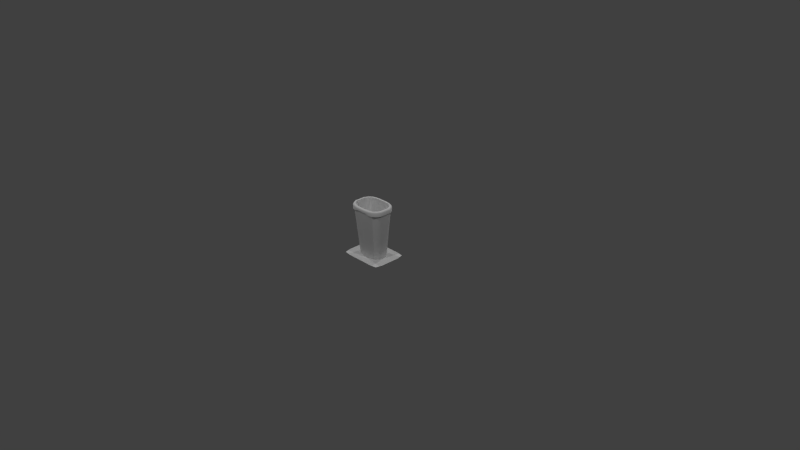 # Source: trash.blend  (saved by Blender 2.70.0; exported with 4.5.12 LTS)
import bpy
from mathutils import Matrix  # noqa: F401  (used for matrix-valued properties, if any)

bpy.ops.wm.read_factory_settings(use_empty=True)
scene = bpy.context.scene
scene.name = 'Scene'

# ---- collections
col_collection_1 = bpy.data.collections.new('Collection 1'); scene.collection.children.link(col_collection_1)

# ---- materials (node trees are filled in below, after node groups)
mat_diffuse_002 = bpy.data.materials.new('DIFFUSE.002')
mat_diffuse_002.alpha_threshold = 0.0
mat_diffuse_002.use_transparent_shadow = False
mat_diffuse_002.specular_color = (0.1, 0.1, 0.1)
mat_diffuse_002.roughness = 0.5
mat_diffuse_002.line_color = (0.0, 0.0, 0.0, 1.0)
mat_diffuse_001 = bpy.data.materials.new('DIFFUSE.001')
mat_diffuse_001.alpha_threshold = 0.0
mat_diffuse_001.use_transparent_shadow = False
mat_diffuse_001.specular_color = (0.1, 0.1, 0.1)
mat_diffuse_001.roughness = 0.5
mat_diffuse_001.line_color = (0.0, 0.0, 0.0, 1.0)
mat_diffuse = bpy.data.materials.new('DIFFUSE')
mat_diffuse.alpha_threshold = 0.0
mat_diffuse.use_transparent_shadow = False
mat_diffuse.specular_color = (0.1, 0.1, 0.1)
mat_diffuse.roughness = 0.5
mat_diffuse.line_color = (0.0, 0.0, 0.0, 1.0)

# ---- material node trees

# ---- world
world_world = bpy.data.worlds.new('World'); scene.world = world_world
world_world.color = (0.05088, 0.05088, 0.05088)
world_world.use_sun_shadow = False
world_world.sun_shadow_jitter_overblur = 0.0
world_world.cycles.sampling_method = 'NONE'
world_world.cycles.sample_map_resolution = 256
world_world.light_settings.ao_factor = 1.75

# ---- cameras
cam_camera = bpy.data.cameras.new('Camera')
cam_camera.clip_end = 100.0
cam_camera.lens = 35.0
cam_camera.sensor_width = 32.0
cam_camera.sensor_height = 18.0
cam_camera.ortho_scale = 7.314
cam_camera.dof.focus_distance = 0.0
cam_camera.dof.aperture_fstop = 128.0

# ---- lights
light_lamp_003 = bpy.data.lights.new('Lamp.003', 'POINT')
light_lamp_003.transmission_factor = 0.0
light_lamp_003.cutoff_distance = 30.0
light_lamp_003.energy = 100.0
light_lamp_003.shadow_buffer_clip_start = 1.001
light_lamp_003.shadow_soft_size = 0.1
light_lamp_003.shadow_maximum_resolution = 0.006
light_lamp_003.use_absolute_resolution = True
light_lamp_003.cycles.use_multiple_importance_sampling = False
light_lamp_002 = bpy.data.lights.new('Lamp.002', 'POINT')
light_lamp_002.transmission_factor = 0.0
light_lamp_002.cutoff_distance = 30.0
light_lamp_002.energy = 100.0
light_lamp_002.shadow_buffer_clip_start = 1.001
light_lamp_002.shadow_soft_size = 0.1
light_lamp_002.shadow_maximum_resolution = 0.006
light_lamp_002.use_absolute_resolution = True
light_lamp_002.cycles.use_multiple_importance_sampling = False
light_lamp_001 = bpy.data.lights.new('Lamp.001', 'POINT')
light_lamp_001.transmission_factor = 0.0
light_lamp_001.cutoff_distance = 30.0
light_lamp_001.energy = 100.0
light_lamp_001.shadow_buffer_clip_start = 1.001
light_lamp_001.shadow_soft_size = 0.1
light_lamp_001.shadow_maximum_resolution = 0.006
light_lamp_001.use_absolute_resolution = True
light_lamp_001.cycles.use_multiple_importance_sampling = False
light_lamp = bpy.data.lights.new('Lamp', 'POINT')
light_lamp.transmission_factor = 0.0
light_lamp.cutoff_distance = 30.0
light_lamp.energy = 100.0
light_lamp.shadow_buffer_clip_start = 1.001
light_lamp.shadow_soft_size = 0.1
light_lamp.shadow_maximum_resolution = 0.006
light_lamp.use_absolute_resolution = True
light_lamp.cycles.use_multiple_importance_sampling = False

# ---- meshes
me_s4studio_mesh_2 = bpy.data.meshes.new('s4studio_mesh_2')
me_s4studio_mesh_2.from_pydata([], [], [])
_uv = me_s4studio_mesh_2.uv_layers.new(name='uv_0')
_uv.uv.foreach_set('vector', [])
_uv.active_render = True
_uv = me_s4studio_mesh_2.uv_layers.new(name='uv_1')
_uv.uv.foreach_set('vector', [])
me_s4studio_mesh_2.materials.append(mat_diffuse_002)
me_s4studio_mesh_2.use_remesh_preserve_volume = False
me_s4studio_mesh_2.use_remesh_preserve_attributes = False
me_s4studio_mesh_2.use_mirror_vertex_groups = False
me_s4studio_mesh_2.update()
me_s4studio_mesh_1 = bpy.data.meshes.new('s4studio_mesh_1')
me_s4studio_mesh_1.from_pydata([(-0.1187, 0.1661, 0.6467), (-0.1689, 0.1523, 0.6447), (-0.1308, 0.1056, 4.616e-09), (-0.06107, 0.1582, 0.7058), (0.06549, 0.1908, 0.6909), (0.06479, 0.1808, 0.7058), (-0.25, -0.07312, 0.6909), (-0.1205, 0.1835, 0.6467), (-0.1689, 0.1523, 0.6447), (-0.1735, 0.1689, 0.6447), (-0.1187, 0.1661, 0.6467), (-0.1565, 0.1408, 0.7058), (-0.1197, 0.1076, 0.09861), (-0.1689, 0.1523, 0.6447), (-0.2049, 0.122, 0.6447), (-0.1205, 0.1835, 0.6467), (-0.1908, 0.1125, 0.7058), (-0.218, 0.1322, 0.6447), (-0.1308, 0.1056, 4.616e-09), (-0.1089, 0.1532, 0.7058), (0.06107, 0.1582, 0.7058), (-0.2339, -0.06848, 0.6447), (-0.217, 0.06418, 0.7058), (-0.1565, 0.1408, 0.7058), (-0.1197, -0.1076, 0.09861), (-0.25, -0.07312, 0.6447), (-0.25, 0.07312, 0.6447), (-0.2339, -0.06848, 0.6447), (-0.2339, 0.06848, 0.6447), (-0.1719, 0.05722, 2.501e-09), (-0.1719, -0.05722, -2.501e-09), (0.1089, -0.1532, 0.7058), (-0.1089, -0.1532, 0.7058), (-0.06107, -0.1582, 0.7058), (-0.217, -0.06418, 0.7058), (-0.2101, 0.126, 0.7058), (-0.2339, 0.06848, 0.6447), (-0.1689, 0.1523, 0.6447), (-0.1735, 0.1689, 0.6447), (-0.25, -0.07312, 0.6447), (0.0, 0.121, 0.09861), (-0.1565, -0.1408, 0.7058), (-0.2403, -0.07059, 0.7058), (-0.218, 0.1322, 0.6447), (-0.25, 0.07312, 0.6447), (-0.2049, 0.122, 0.6447), (-0.1177, -0.1739, 0.7058), (-0.06479, -0.1808, 0.7058), (-0.2101, -0.126, 0.7058), (0.1089, 0.1532, 0.7058), (0.1689, 0.1523, 0.6447), (0.1308, 0.1056, 4.616e-09), (0.1187, -0.1661, 0.6467), (0.2049, -0.122, 0.6447), (0.25, 0.07312, 0.6447), (0.25, 0.07312, 0.6909), (0.1205, 0.1835, 0.6909), (0.06009, 0.1207, 5.276e-09), (0.2339, -0.06848, 0.6447), (0.2339, 0.06848, 0.6447), (0.1719, -0.05722, -2.501e-09), (0.1735, -0.1689, 0.6909), (-0.2403, 0.07059, 0.7058), (0.25, 0.07312, 0.6909), (-0.1659, -0.04907, 0.09861), (0.2403, 0.07059, 0.7058), (-0.217, -0.06418, 0.7058), (-0.1735, 0.1689, 0.6447), (-0.06479, 0.1808, 0.7058), (0.06265, 0.1723, 0.6648), (-0.25, -0.07312, 0.6447), (-0.218, -0.1322, 0.6447), (-0.1205, 0.1835, 0.6909), (-0.1693, 0.1598, 0.7058), (0.1659, 0.04907, 0.09861), (0.217, 0.06418, 0.7058), (0.217, 0.06418, 0.7058), (0.218, 0.1322, 0.6909), (-0.218, 0.1322, 0.6909), (0.1659, 0.04907, 0.09861), (0.1735, 0.1689, 0.6447), (0.1689, 0.1523, 0.6447), (0.25, 0.07312, 0.6447), (-0.1735, 0.1689, 0.6909), (0.2101, 0.126, 0.7058), (0.1308, 0.1056, 4.616e-09), (0.2049, 0.122, 0.6447), (0.1689, 0.1523, 0.6447), (-0.1908, -0.1125, 0.7058), (0.217, 0.06418, 0.7058), (-0.1089, 0.1532, 0.7058), (0.2339, 0.06848, 0.6447), (0.1659, -0.04907, 0.09861), (-0.06265, 0.1723, 0.6648), (0.06107, 0.1582, 0.7058), (0.06549, 0.1908, 0.6648), (0.218, 0.1322, 0.6447), (0.06265, 0.1723, 0.6648), (0.1908, 0.1125, 0.7058), (-0.06549, 0.1908, 0.6648), (0.1719, 0.05722, 2.501e-09), (-0.06549, 0.1908, 0.6648), (-0.06107, 0.1582, 0.7058), (0.06549, 0.1908, 0.6648), (-0.06265, 0.1723, 0.6648), (0.25, 0.07312, 0.6447), (0.2339, 0.06848, 0.6447), (-0.06009, 0.1207, 5.276e-09), (0.217, -0.06418, 0.7058), (0.1908, -0.1125, 0.7058), (0.2049, 0.122, 0.6447), (0.218, 0.1322, 0.6447), (-0.217, -0.06418, 0.7058), (0.1089, 0.1532, 0.7058), (-0.1659, -0.04907, 0.09861), (0.1565, -0.1408, 0.7058), (0.1197, -0.1076, 0.09861), (-0.25, 0.07312, 0.6909), (-0.06549, 0.1908, 0.6909), (-0.1177, 0.1739, 0.7058), (0.0, -0.121, 0.09861), (-0.217, 0.06418, 0.7058), (0.06107, -0.1582, 0.7058), (-0.1908, 0.1125, 0.7058), (0.1908, 0.1125, 0.7058), (-0.1659, 0.04907, 0.09861), (0.1197, 0.1076, 0.09861), (0.1565, 0.1408, 0.7058), (-0.1735, -0.1689, 0.6447), (-0.1689, -0.1523, 0.6447), (0.1735, -0.1689, 0.6447), (0.1205, 0.1835, 0.6467), (0.1735, 0.1689, 0.6909), (0.1565, -0.1408, 0.7058), (0.1693, 0.1598, 0.7058), (0.2403, -0.07059, 0.7058), (0.217, -0.06418, 0.7058), (0.2403, 0.07059, 0.7058), (-0.06549, -0.1908, 0.6909), (-0.25, -0.07312, 0.6909), (0.25, 0.07312, 0.6447), (-0.218, -0.1322, 0.6909), (0.06265, -0.1723, 0.6648), (0.06107, -0.1582, 0.7058), (-0.06107, -0.1582, 0.7058), (0.1308, -0.1056, -4.616e-09), (0.1689, -0.1523, 0.6447), (-0.2339, -0.06848, 0.6447), (0.2101, -0.126, 0.7058), (-0.2339, -0.06848, 0.6447), (-0.1908, -0.1125, 0.7058), (-0.2049, -0.122, 0.6447), (-0.2049, -0.122, 0.6447), (-0.1308, -0.1056, -4.616e-09), (-0.1689, -0.1523, 0.6447), (0.06009, -0.1207, -5.276e-09), (0.06479, -0.1808, 0.7058), (0.1089, -0.1532, 0.7058), (-0.217, -0.06418, 0.7058), (-0.1719, -0.05722, -2.501e-09), (0.1187, 0.1661, 0.6467), (0.1735, 0.1689, 0.6447), (0.1187, -0.1661, 0.6467), (-0.25, -0.07312, 0.6447), (-0.1205, -0.1835, 0.6467), (-0.06265, -0.1723, 0.6648), (-0.06009, -0.1207, -5.276e-09), (-0.1308, -0.1056, -4.616e-09), (-0.06009, 0.1207, 5.276e-09), (-0.06265, -0.1723, 0.6648), (-0.06549, -0.1908, 0.6648), (-0.1735, -0.1689, 0.6447), (-0.06549, -0.1908, 0.6648), (0.06009, -0.1207, -5.276e-09), (0.1308, 0.1056, 4.616e-09), (0.1719, 0.05722, 2.501e-09), (0.1719, -0.05722, -2.501e-09), (-0.1308, 0.1056, 4.616e-09), (-0.1689, -0.1523, 0.6447), (0.1659, -0.04907, 0.09861), (0.1197, -0.1076, 0.09861), (0.0, 0.121, 0.09861), (0.1659, 0.04907, 0.09861), (-0.1197, -0.1076, 0.09861), (0.1197, 0.1076, 0.09861), (-0.218, -0.1322, 0.6447), (-0.1719, -0.05722, -2.501e-09), (-0.1719, 0.05722, 2.501e-09), (0.1308, -0.1056, -4.616e-09), (-0.1089, -0.1532, 0.7058), (-0.1187, -0.1661, 0.6467), (0.06009, 0.1207, 5.276e-09), (0.0, -0.121, 0.09861), (-0.1197, 0.1076, 0.09861), (-0.1735, -0.1689, 0.6447), (-0.1659, 0.04907, 0.09861), (-0.1565, -0.1408, 0.7058), (0.218, -0.1322, 0.6447), (-0.1689, -0.1523, 0.6447), (-0.1659, -0.04907, 0.09861), (0.2339, 0.06848, 0.6447), (-0.1205, -0.1835, 0.6909), (0.1735, 0.1689, 0.6447), (0.1689, 0.1523, 0.6447), (0.1187, 0.1661, 0.6467), (0.1205, 0.1835, 0.6467), (0.218, -0.1322, 0.6909), (0.2339, -0.06848, 0.6447), (0.1735, -0.1689, 0.6447), (0.25, -0.07312, 0.6447), (0.218, -0.1322, 0.6447), (-0.2403, -0.07059, 0.7058), (-0.1735, -0.1689, 0.6909), (-0.06009, -0.1207, -5.276e-09), (-0.1187, -0.1661, 0.6467), (-0.1205, -0.1835, 0.6467), (-0.1308, -0.1056, -4.616e-09), (-0.1693, -0.1598, 0.7058), (0.1565, 0.1408, 0.7058), (0.1693, -0.1598, 0.7058), (0.1735, -0.1689, 0.6447), (0.1205, -0.1835, 0.6467), (0.1205, -0.1835, 0.6909), (0.1205, -0.1835, 0.6467), (0.06549, -0.1908, 0.6648), (0.1689, -0.1523, 0.6447), (0.217, 0.06418, 0.7058), (0.1177, -0.1739, 0.7058), (0.1908, -0.1125, 0.7058), (0.06265, -0.1723, 0.6648), (0.06549, -0.1908, 0.6648), (0.06549, -0.1908, 0.6909), (0.1177, 0.1739, 0.7058), (0.1719, 0.05722, 2.501e-09), (0.25, -0.07312, 0.6447), (0.25, -0.07312, 0.6909), (0.1689, -0.1523, 0.6447), (0.1308, -0.1056, -4.616e-09), (0.2049, -0.122, 0.6447), (0.1689, -0.1523, 0.6447)], [], [(0, 2, 1), (0, 107, 2), (93, 107, 0), (107, 93, 69), (107, 69, 57), (57, 69, 204), (51, 57, 204), (51, 204, 50), (9, 10, 8), (9, 7, 10), (99, 10, 7), (99, 104, 10), (104, 99, 103), (104, 103, 97), (160, 97, 103), (160, 103, 205), (160, 205, 161), (160, 161, 203), (14, 13, 18), (14, 18, 29), (28, 14, 29), (28, 29, 30), (28, 30, 21), (22, 42, 66), (22, 62, 42), (6, 42, 62), (6, 62, 117), (44, 6, 117), (44, 39, 6), (22, 35, 62), (78, 62, 35), (78, 117, 62), (117, 78, 17), (117, 17, 44), (22, 16, 35), (16, 73, 35), (78, 35, 73), (78, 73, 83), (78, 83, 67), (78, 67, 17), (16, 23, 73), (119, 73, 23), (73, 119, 72), (73, 72, 83), (83, 72, 15), (83, 15, 67), (119, 23, 90), (68, 119, 90), (118, 119, 68), (118, 72, 119), (101, 72, 118), (101, 15, 72), (68, 90, 102), (102, 5, 68), (5, 118, 68), (5, 4, 118), (101, 118, 4), (101, 4, 95), (56, 95, 4), (56, 131, 95), (132, 131, 56), (132, 202, 131), (102, 94, 5), (5, 94, 49), (5, 49, 232), (232, 4, 5), (232, 56, 4), (134, 56, 232), (134, 132, 56), (134, 77, 132), (202, 132, 77), (202, 77, 96), (96, 77, 63), (96, 63, 82), (232, 49, 218), (232, 218, 134), (134, 218, 98), (134, 98, 84), (134, 84, 77), (65, 77, 84), (65, 63, 77), (84, 98, 89), (84, 89, 65), (86, 91, 100), (85, 86, 100), (85, 87, 86), (81, 80, 111), (81, 111, 110), (111, 106, 110), (111, 105, 106), (124, 79, 75), (124, 126, 79), (124, 127, 126), (127, 113, 126), (20, 126, 113), (20, 40, 126), (3, 40, 20), (3, 12, 40), (3, 19, 12), (19, 11, 12), (11, 123, 12), (125, 12, 123), (125, 123, 121), (112, 125, 121), (112, 114, 125), (76, 74, 92), (76, 92, 108), (92, 109, 108), (92, 116, 109), (115, 109, 116), (31, 115, 116), (122, 31, 116), (122, 116, 120), (122, 120, 33), (33, 120, 24), (33, 24, 32), (41, 32, 24), (88, 41, 24), (88, 24, 64), (88, 64, 34), (43, 38, 37), (43, 37, 45), (43, 45, 36), (43, 36, 26), (26, 36, 27), (26, 27, 25), (71, 139, 70), (71, 141, 139), (211, 139, 141), (211, 141, 48), (48, 158, 211), (48, 150, 158), (217, 150, 48), (217, 196, 150), (194, 141, 71), (194, 212, 141), (217, 141, 212), (217, 48, 141), (212, 194, 215), (212, 215, 201), (217, 212, 201), (217, 201, 46), (46, 196, 217), (46, 189, 196), (47, 189, 46), (47, 144, 189), (143, 144, 47), (201, 215, 172), (201, 172, 138), (46, 201, 138), (46, 138, 47), (47, 138, 231), (47, 231, 156), (143, 47, 156), (156, 157, 143), (156, 227, 157), (227, 133, 157), (224, 138, 172), (224, 231, 138), (224, 222, 231), (231, 222, 227), (231, 227, 156), (224, 223, 222), (61, 222, 223), (219, 222, 61), (219, 227, 222), (227, 219, 133), (228, 133, 219), (228, 219, 148), (136, 228, 148), (61, 223, 130), (206, 61, 130), (206, 219, 61), (206, 148, 219), (206, 135, 148), (136, 148, 135), (136, 135, 137), (136, 137, 226), (206, 130, 197), (235, 206, 197), (206, 235, 135), (55, 135, 235), (55, 137, 135), (235, 197, 234), (234, 55, 235), (234, 54, 55), (129, 128, 185), (129, 185, 152), (185, 147, 152), (185, 163, 147), (153, 154, 151), (153, 151, 159), (151, 149, 159), (162, 145, 146), (162, 155, 145), (142, 155, 162), (155, 142, 165), (155, 165, 213), (213, 165, 214), (216, 213, 214), (216, 214, 198), (180, 179, 182), (180, 182, 184), (180, 184, 181), (180, 181, 192), (181, 183, 192), (181, 193, 183), (193, 199, 183), (193, 195, 199), (186, 187, 177), (186, 177, 167), (167, 177, 168), (167, 168, 166), (168, 173, 166), (168, 191, 173), (191, 188, 173), (191, 174, 188), (174, 176, 188), (174, 175, 176), (190, 171, 178), (190, 164, 171), (190, 170, 164), (190, 169, 170), (229, 170, 169), (229, 230, 170), (230, 229, 52), (230, 52, 221), (220, 221, 52), (220, 52, 225), (209, 200, 140), (209, 207, 200), (210, 207, 209), (210, 53, 207), (210, 236, 53), (210, 208, 236), (58, 233, 59), (58, 60, 233), (58, 238, 60), (238, 237, 60), (238, 239, 237)])
me_s4studio_mesh_1.polygons.foreach_set('use_smooth', [True] * 240)
_uv = me_s4studio_mesh_1.uv_layers.new(name='uv_0')
_uv.uv.foreach_set('vector', [0.375, 0.6573, 0.4217, 0.3589, 0.4217, 0.6573, 0.375, 0.6573, 0.3255, 0.3589, 0.4217, 0.3589, 0.326, 0.6657, 0.3255, 0.3589, 0.375, 0.6573, 0.3255, 0.3589, 0.326, 0.6657, 0.2033, 0.6657, 0.3255, 0.3589, 0.2033, 0.6657, 0.1983, 0.3589, 0.1983, 0.3589, 0.2033, 0.6657, 0.155, 0.6573, 0.11, 0.3589, 0.1983, 0.3589, 0.155, 0.6573, 0.11, 0.3589, 0.155, 0.6573, 0.11, 0.6573, 0.4217, 0.6653, 0.375, 0.6573, 0.4217, 0.6573, 0.4217, 0.6653, 0.375, 0.6653, 0.375, 0.6573, 0.326, 0.6735, 0.375, 0.6573, 0.375, 0.6653, 0.326, 0.6735, 0.326, 0.6657, 0.375, 0.6573, 0.326, 0.6657, 0.326, 0.6735, 0.2033, 0.6735, 0.326, 0.6657, 0.2033, 0.6735, 0.2033, 0.6657, 0.155, 0.6573, 0.2033, 0.6657, 0.2033, 0.6735, 0.155, 0.6573, 0.2033, 0.6735, 0.155, 0.6644, 0.155, 0.6573, 0.155, 0.6644, 0.11, 0.6644, 0.155, 0.6573, 0.11, 0.6644, 0.11, 0.6573, 0.4664, 0.6573, 0.4217, 0.6573, 0.4217, 0.3589, 0.4664, 0.6573, 0.4217, 0.3589, 0.5202, 0.3589, 0.5202, 0.6573, 0.4664, 0.6573, 0.5202, 0.3589, 0.5202, 0.6573, 0.5202, 0.3589, 0.6471, 0.3589, 0.5202, 0.6573, 0.6471, 0.3589, 0.6471, 0.6573, 0.5202, 0.7054, 0.6471, 0.6946, 0.6471, 0.7054, 0.5202, 0.7054, 0.5202, 0.6946, 0.6471, 0.6946, 0.6471, 0.6864, 0.6471, 0.6946, 0.5202, 0.6946, 0.6471, 0.6864, 0.5202, 0.6946, 0.5202, 0.6864, 0.5202, 0.6653, 0.6471, 0.6864, 0.5202, 0.6864, 0.5202, 0.6653, 0.6471, 0.6653, 0.6471, 0.6864, 0.5202, 0.7054, 0.4664, 0.6946, 0.5202, 0.6946, 0.4664, 0.6864, 0.5202, 0.6946, 0.4664, 0.6946, 0.4664, 0.6864, 0.5202, 0.6864, 0.5202, 0.6946, 0.5202, 0.6864, 0.4664, 0.6864, 0.4664, 0.6653, 0.5202, 0.6864, 0.4664, 0.6653, 0.5202, 0.6653, 0.5202, 0.7054, 0.4664, 0.7054, 0.4664, 0.6946, 0.4664, 0.7054, 0.4217, 0.6946, 0.4664, 0.6946, 0.4664, 0.6864, 0.4664, 0.6946, 0.4217, 0.6946, 0.4664, 0.6864, 0.4217, 0.6946, 0.4217, 0.6864, 0.4664, 0.6864, 0.4217, 0.6864, 0.4217, 0.6653, 0.4664, 0.6864, 0.4217, 0.6653, 0.4664, 0.6653, 0.4664, 0.7054, 0.4217, 0.7054, 0.4217, 0.6946, 0.375, 0.6946, 0.4217, 0.6946, 0.4217, 0.7054, 0.4217, 0.6946, 0.375, 0.6946, 0.375, 0.6864, 0.4217, 0.6946, 0.375, 0.6864, 0.4217, 0.6864, 0.4217, 0.6864, 0.375, 0.6864, 0.375, 0.6653, 0.4217, 0.6864, 0.375, 0.6653, 0.4217, 0.6653, 0.375, 0.6946, 0.4217, 0.7054, 0.375, 0.7054, 0.326, 0.6946, 0.375, 0.6946, 0.375, 0.7054, 0.326, 0.6864, 0.375, 0.6946, 0.326, 0.6946, 0.326, 0.6864, 0.375, 0.6864, 0.375, 0.6946, 0.326, 0.6735, 0.375, 0.6864, 0.326, 0.6864, 0.326, 0.6735, 0.375, 0.6653, 0.375, 0.6864, 0.326, 0.6946, 0.375, 0.7054, 0.326, 0.7054, 0.326, 0.7054, 0.2033, 0.6946, 0.326, 0.6946, 0.2033, 0.6946, 0.326, 0.6864, 0.326, 0.6946, 0.2033, 0.6946, 0.2033, 0.6864, 0.326, 0.6864, 0.326, 0.6735, 0.326, 0.6864, 0.2033, 0.6864, 0.326, 0.6735, 0.2033, 0.6864, 0.2033, 0.6735, 0.155, 0.6864, 0.2033, 0.6735, 0.2033, 0.6864, 0.155, 0.6864, 0.155, 0.6644, 0.2033, 0.6735, 0.11, 0.6864, 0.155, 0.6644, 0.155, 0.6864, 0.11, 0.6864, 0.11, 0.6644, 0.155, 0.6644, 0.326, 0.7054, 0.2033, 0.7054, 0.2033, 0.6946, 0.2033, 0.6946, 0.2033, 0.7054, 0.155, 0.7054, 0.2033, 0.6946, 0.155, 0.7054, 0.155, 0.6946, 0.155, 0.6946, 0.2033, 0.6864, 0.2033, 0.6946, 0.155, 0.6946, 0.155, 0.6864, 0.2033, 0.6864, 0.11, 0.6946, 0.155, 0.6864, 0.155, 0.6946, 0.11, 0.6946, 0.11, 0.6864, 0.155, 0.6864, 0.11, 0.6946, 0.06697, 0.6864, 0.11, 0.6864, 0.11, 0.6644, 0.11, 0.6864, 0.06697, 0.6864, 0.11, 0.6644, 0.06697, 0.6864, 0.06697, 0.6644, 0.06697, 0.6644, 0.06697, 0.6864, 0.01079, 0.6864, 0.06697, 0.6644, 0.01079, 0.6864, 0.01079, 0.6644, 0.155, 0.6946, 0.155, 0.7054, 0.11, 0.7054, 0.155, 0.6946, 0.11, 0.7054, 0.11, 0.6946, 0.11, 0.6946, 0.11, 0.7054, 0.06697, 0.7054, 0.11, 0.6946, 0.06697, 0.7054, 0.06697, 0.6946, 0.11, 0.6946, 0.06697, 0.6946, 0.06697, 0.6864, 0.01079, 0.6946, 0.06697, 0.6864, 0.06697, 0.6946, 0.01079, 0.6946, 0.01079, 0.6864, 0.06697, 0.6864, 0.06697, 0.6946, 0.06697, 0.7054, 0.01079, 0.7054, 0.06697, 0.6946, 0.01079, 0.7054, 0.01079, 0.6946, 0.06697, 0.6573, 0.01079, 0.6573, 0.01079, 0.3589, 0.11, 0.3589, 0.06697, 0.6573, 0.01079, 0.3589, 0.11, 0.3589, 0.11, 0.6573, 0.06697, 0.6573, 0.11, 0.6573, 0.11, 0.6644, 0.06697, 0.6644, 0.11, 0.6573, 0.06697, 0.6644, 0.06697, 0.6573, 0.06697, 0.6644, 0.01079, 0.6573, 0.06697, 0.6573, 0.06697, 0.6644, 0.01079, 0.6644, 0.01079, 0.6573, 0.5758, 0.9976, 0.6266, 0.7173, 0.6266, 0.9976, 0.5758, 0.9976, 0.5348, 0.7173, 0.6266, 0.7173, 0.5758, 0.9976, 0.5348, 0.9976, 0.5348, 0.7173, 0.5348, 0.9976, 0.4894, 0.9977, 0.5348, 0.7173, 0.445, 0.9977, 0.5348, 0.7173, 0.4894, 0.9977, 0.445, 0.9977, 0.3886, 0.7173, 0.5348, 0.7173, 0.3322, 0.9977, 0.3886, 0.7173, 0.445, 0.9977, 0.3322, 0.9977, 0.2423, 0.7173, 0.3886, 0.7173, 0.3322, 0.9977, 0.2877, 0.9977, 0.2423, 0.7173, 0.2877, 0.9977, 0.2423, 0.9977, 0.2423, 0.7173, 0.2423, 0.9977, 0.2013, 0.9977, 0.2423, 0.7173, 0.1505, 0.7173, 0.2423, 0.7173, 0.2013, 0.9977, 0.1505, 0.7173, 0.2013, 0.9977, 0.1505, 0.9977, 0.03197, 0.9977, 0.1505, 0.7173, 0.1505, 0.9977, 0.03197, 0.9977, 0.03197, 0.7173, 0.1505, 0.7173, 0.03197, 0.9977, 0.03197, 0.7173, 0.1505, 0.7173, 0.03197, 0.9977, 0.1505, 0.7173, 0.1505, 0.9977, 0.1505, 0.7173, 0.2013, 0.9977, 0.1505, 0.9977, 0.1505, 0.7173, 0.2423, 0.7173, 0.2013, 0.9977, 0.2423, 0.9977, 0.2013, 0.9977, 0.2423, 0.7173, 0.2877, 0.9977, 0.2423, 0.9977, 0.2423, 0.7173, 0.3322, 0.9977, 0.2877, 0.9977, 0.2423, 0.7173, 0.3322, 0.9977, 0.2423, 0.7173, 0.3886, 0.7173, 0.3322, 0.9977, 0.3886, 0.7173, 0.445, 0.9977, 0.445, 0.9977, 0.3886, 0.7173, 0.5348, 0.7173, 0.445, 0.9977, 0.5348, 0.7173, 0.4894, 0.9977, 0.5348, 0.9976, 0.4894, 0.9977, 0.5348, 0.7173, 0.5758, 0.9976, 0.5348, 0.9976, 0.5348, 0.7173, 0.5758, 0.9976, 0.5348, 0.7173, 0.6266, 0.7173, 0.5758, 0.9976, 0.6266, 0.7173, 0.6266, 0.9976, 0.4664, 0.6653, 0.4217, 0.6653, 0.4217, 0.6573, 0.4664, 0.6653, 0.4217, 0.6573, 0.4664, 0.6573, 0.4664, 0.6653, 0.4664, 0.6573, 0.5202, 0.6573, 0.4664, 0.6653, 0.5202, 0.6573, 0.5202, 0.6653, 0.5202, 0.6653, 0.5202, 0.6573, 0.6471, 0.6573, 0.5202, 0.6653, 0.6471, 0.6573, 0.6471, 0.6653, 0.06697, 0.6644, 0.01079, 0.6864, 0.01079, 0.6644, 0.06697, 0.6644, 0.06697, 0.6864, 0.01079, 0.6864, 0.01079, 0.6946, 0.01079, 0.6864, 0.06697, 0.6864, 0.01079, 0.6946, 0.06697, 0.6864, 0.06697, 0.6946, 0.06697, 0.6946, 0.01079, 0.7055, 0.01079, 0.6946, 0.06697, 0.6946, 0.06697, 0.7055, 0.01079, 0.7055, 0.11, 0.6946, 0.06697, 0.7055, 0.06697, 0.6946, 0.11, 0.6946, 0.11, 0.7055, 0.06697, 0.7055, 0.11, 0.6644, 0.06697, 0.6864, 0.06697, 0.6644, 0.11, 0.6644, 0.11, 0.6864, 0.06697, 0.6864, 0.11, 0.6946, 0.06697, 0.6864, 0.11, 0.6864, 0.11, 0.6946, 0.06697, 0.6946, 0.06697, 0.6864, 0.11, 0.6864, 0.11, 0.6644, 0.155, 0.6644, 0.11, 0.6864, 0.155, 0.6644, 0.155, 0.6864, 0.11, 0.6946, 0.11, 0.6864, 0.155, 0.6864, 0.11, 0.6946, 0.155, 0.6864, 0.155, 0.6946, 0.155, 0.6946, 0.11, 0.7055, 0.11, 0.6946, 0.155, 0.6946, 0.155, 0.7055, 0.11, 0.7055, 0.2033, 0.6946, 0.155, 0.7055, 0.155, 0.6946, 0.2033, 0.6946, 0.2033, 0.7055, 0.155, 0.7055, 0.326, 0.7055, 0.2033, 0.7055, 0.2033, 0.6946, 0.155, 0.6864, 0.155, 0.6644, 0.2033, 0.6736, 0.155, 0.6864, 0.2033, 0.6736, 0.2033, 0.6864, 0.155, 0.6946, 0.155, 0.6864, 0.2033, 0.6864, 0.155, 0.6946, 0.2033, 0.6864, 0.2033, 0.6946, 0.2033, 0.6946, 0.2033, 0.6864, 0.326, 0.6864, 0.2033, 0.6946, 0.326, 0.6864, 0.326, 0.6946, 0.326, 0.7055, 0.2033, 0.6946, 0.326, 0.6946, 0.326, 0.6946, 0.375, 0.7055, 0.326, 0.7055, 0.326, 0.6946, 0.375, 0.6946, 0.375, 0.7055, 0.375, 0.6946, 0.4217, 0.7055, 0.375, 0.7055, 0.326, 0.6736, 0.2033, 0.6864, 0.2033, 0.6736, 0.326, 0.6736, 0.326, 0.6864, 0.2033, 0.6864, 0.326, 0.6736, 0.375, 0.6864, 0.326, 0.6864, 0.326, 0.6864, 0.375, 0.6864, 0.375, 0.6946, 0.326, 0.6864, 0.375, 0.6946, 0.326, 0.6946, 0.326, 0.6736, 0.375, 0.6653, 0.375, 0.6864, 0.4217, 0.6864, 0.375, 0.6864, 0.375, 0.6653, 0.4217, 0.6946, 0.375, 0.6864, 0.4217, 0.6864, 0.4217, 0.6946, 0.375, 0.6946, 0.375, 0.6864, 0.375, 0.6946, 0.4217, 0.6946, 0.4217, 0.7055, 0.4664, 0.7055, 0.4217, 0.7055, 0.4217, 0.6946, 0.4664, 0.7055, 0.4217, 0.6946, 0.4664, 0.6946, 0.5202, 0.7055, 0.4664, 0.7055, 0.4664, 0.6946, 0.4217, 0.6864, 0.375, 0.6653, 0.4217, 0.6653, 0.4664, 0.6864, 0.4217, 0.6864, 0.4217, 0.6653, 0.4664, 0.6864, 0.4217, 0.6946, 0.4217, 0.6864, 0.4664, 0.6864, 0.4664, 0.6946, 0.4217, 0.6946, 0.4664, 0.6864, 0.5202, 0.6946, 0.4664, 0.6946, 0.5202, 0.7055, 0.4664, 0.6946, 0.5202, 0.6946, 0.5202, 0.7055, 0.5202, 0.6946, 0.6471, 0.6946, 0.5202, 0.7055, 0.6471, 0.6946, 0.6471, 0.7055, 0.4664, 0.6864, 0.4217, 0.6653, 0.4664, 0.6653, 0.5202, 0.6864, 0.4664, 0.6864, 0.4664, 0.6653, 0.4664, 0.6864, 0.5202, 0.6864, 0.5202, 0.6946, 0.6471, 0.6864, 0.5202, 0.6946, 0.5202, 0.6864, 0.6471, 0.6864, 0.6471, 0.6946, 0.5202, 0.6946, 0.5202, 0.6864, 0.4664, 0.6653, 0.5202, 0.6653, 0.5202, 0.6653, 0.6471, 0.6864, 0.5202, 0.6864, 0.5202, 0.6653, 0.6471, 0.6653, 0.6471, 0.6864, 0.11, 0.6573, 0.11, 0.6644, 0.06697, 0.6644, 0.11, 0.6573, 0.06697, 0.6644, 0.06697, 0.6573, 0.06697, 0.6644, 0.01079, 0.6573, 0.06697, 0.6573, 0.06697, 0.6644, 0.01079, 0.6644, 0.01079, 0.6573, 0.11, 0.359, 0.11, 0.6573, 0.06697, 0.6573, 0.11, 0.359, 0.06697, 0.6573, 0.01079, 0.359, 0.06697, 0.6573, 0.01079, 0.6573, 0.01079, 0.359, 0.375, 0.6573, 0.4217, 0.359, 0.4217, 0.6573, 0.375, 0.6573, 0.3255, 0.359, 0.4217, 0.359, 0.326, 0.6657, 0.3255, 0.359, 0.375, 0.6573, 0.3255, 0.359, 0.326, 0.6657, 0.2033, 0.6657, 0.3255, 0.359, 0.2033, 0.6657, 0.1983, 0.359, 0.1983, 0.359, 0.2033, 0.6657, 0.155, 0.6573, 0.11, 0.359, 0.1983, 0.359, 0.155, 0.6573, 0.11, 0.359, 0.155, 0.6573, 0.11, 0.6573, 0.9198, 0.9699, 0.9623, 0.9429, 0.9623, 0.8978, 0.9198, 0.9699, 0.9623, 0.8978, 0.9198, 0.8709, 0.9198, 0.9699, 0.9198, 0.8709, 0.8097, 0.8647, 0.9198, 0.9699, 0.8097, 0.8647, 0.8097, 0.976, 0.8097, 0.8647, 0.6996, 0.9699, 0.8097, 0.976, 0.8097, 0.8647, 0.6996, 0.8709, 0.6996, 0.9699, 0.6996, 0.8709, 0.6571, 0.9429, 0.6996, 0.9699, 0.6996, 0.8709, 0.6571, 0.8978, 0.6571, 0.9429, 0.6886, 0.7591, 0.6886, 0.8003, 0.7182, 0.8177, 0.6886, 0.7591, 0.7182, 0.8177, 0.7182, 0.7417, 0.7182, 0.7417, 0.7182, 0.8177, 0.769, 0.8177, 0.7182, 0.7417, 0.769, 0.8177, 0.769, 0.7417, 0.769, 0.8177, 0.8555, 0.7417, 0.769, 0.7417, 0.769, 0.8177, 0.8555, 0.8177, 0.8555, 0.7417, 0.8555, 0.8177, 0.9064, 0.7417, 0.8555, 0.7417, 0.8555, 0.8177, 0.9064, 0.8177, 0.9064, 0.7417, 0.9064, 0.8177, 0.9359, 0.7591, 0.9064, 0.7417, 0.9064, 0.8177, 0.9359, 0.8003, 0.9359, 0.7591, 0.155, 0.6573, 0.11, 0.6644, 0.11, 0.6573, 0.155, 0.6573, 0.155, 0.6644, 0.11, 0.6644, 0.155, 0.6573, 0.2033, 0.6736, 0.155, 0.6644, 0.155, 0.6573, 0.2033, 0.6657, 0.2033, 0.6736, 0.326, 0.6657, 0.2033, 0.6736, 0.2033, 0.6657, 0.326, 0.6657, 0.326, 0.6736, 0.2033, 0.6736, 0.326, 0.6736, 0.326, 0.6657, 0.375, 0.6573, 0.326, 0.6736, 0.375, 0.6573, 0.375, 0.6653, 0.4217, 0.6653, 0.375, 0.6653, 0.375, 0.6573, 0.4217, 0.6653, 0.375, 0.6573, 0.4217, 0.6573, 0.5202, 0.6653, 0.6471, 0.6573, 0.6471, 0.6653, 0.5202, 0.6653, 0.5202, 0.6573, 0.6471, 0.6573, 0.4664, 0.6653, 0.5202, 0.6573, 0.5202, 0.6653, 0.4664, 0.6653, 0.4664, 0.6573, 0.5202, 0.6573, 0.4664, 0.6653, 0.4217, 0.6573, 0.4664, 0.6573, 0.4664, 0.6653, 0.4217, 0.6653, 0.4217, 0.6573, 0.5202, 0.6573, 0.6471, 0.359, 0.6471, 0.6573, 0.5202, 0.6573, 0.5202, 0.359, 0.6471, 0.359, 0.5202, 0.6573, 0.4664, 0.6573, 0.5202, 0.359, 0.4664, 0.6573, 0.4217, 0.359, 0.5202, 0.359, 0.4664, 0.6573, 0.4217, 0.6573, 0.4217, 0.359])
_uv.active_render = True
_uv = me_s4studio_mesh_1.uv_layers.new(name='uv_1')
_uv.uv.foreach_set('vector', [0.375, 0.6573, 0.4217, 0.3589, 0.4217, 0.6573, 0.375, 0.6573, 0.3255, 0.3589, 0.4217, 0.3589, 0.326, 0.6657, 0.3255, 0.3589, 0.375, 0.6573, 0.3255, 0.3589, 0.326, 0.6657, 0.2033, 0.6657, 0.3255, 0.3589, 0.2033, 0.6657, 0.1983, 0.3589, 0.1983, 0.3589, 0.2033, 0.6657, 0.155, 0.6573, 0.11, 0.3589, 0.1983, 0.3589, 0.155, 0.6573, 0.11, 0.3589, 0.155, 0.6573, 0.11, 0.6573, 0.4217, 0.6653, 0.375, 0.6573, 0.4217, 0.6573, 0.4217, 0.6653, 0.375, 0.6653, 0.375, 0.6573, 0.326, 0.6735, 0.375, 0.6573, 0.375, 0.6653, 0.326, 0.6735, 0.326, 0.6657, 0.375, 0.6573, 0.326, 0.6657, 0.326, 0.6735, 0.2033, 0.6735, 0.326, 0.6657, 0.2033, 0.6735, 0.2033, 0.6657, 0.155, 0.6573, 0.2033, 0.6657, 0.2033, 0.6735, 0.155, 0.6573, 0.2033, 0.6735, 0.155, 0.6644, 0.155, 0.6573, 0.155, 0.6644, 0.11, 0.6644, 0.155, 0.6573, 0.11, 0.6644, 0.11, 0.6573, 0.4664, 0.6573, 0.4217, 0.6573, 0.4217, 0.3589, 0.4664, 0.6573, 0.4217, 0.3589, 0.5202, 0.3589, 0.5202, 0.6573, 0.4664, 0.6573, 0.5202, 0.3589, 0.5202, 0.6573, 0.5202, 0.3589, 0.6471, 0.3589, 0.5202, 0.6573, 0.6471, 0.3589, 0.6471, 0.6573, 0.5202, 0.7054, 0.6471, 0.6946, 0.6471, 0.7054, 0.5202, 0.7054, 0.5202, 0.6946, 0.6471, 0.6946, 0.6471, 0.6864, 0.6471, 0.6946, 0.5202, 0.6946, 0.6471, 0.6864, 0.5202, 0.6946, 0.5202, 0.6864, 0.5202, 0.6653, 0.6471, 0.6864, 0.5202, 0.6864, 0.5202, 0.6653, 0.6471, 0.6653, 0.6471, 0.6864, 0.5202, 0.7054, 0.4664, 0.6946, 0.5202, 0.6946, 0.4664, 0.6864, 0.5202, 0.6946, 0.4664, 0.6946, 0.4664, 0.6864, 0.5202, 0.6864, 0.5202, 0.6946, 0.5202, 0.6864, 0.4664, 0.6864, 0.4664, 0.6653, 0.5202, 0.6864, 0.4664, 0.6653, 0.5202, 0.6653, 0.5202, 0.7054, 0.4664, 0.7054, 0.4664, 0.6946, 0.4664, 0.7054, 0.4217, 0.6946, 0.4664, 0.6946, 0.4664, 0.6864, 0.4664, 0.6946, 0.4217, 0.6946, 0.4664, 0.6864, 0.4217, 0.6946, 0.4217, 0.6864, 0.4664, 0.6864, 0.4217, 0.6864, 0.4217, 0.6653, 0.4664, 0.6864, 0.4217, 0.6653, 0.4664, 0.6653, 0.4664, 0.7054, 0.4217, 0.7054, 0.4217, 0.6946, 0.375, 0.6946, 0.4217, 0.6946, 0.4217, 0.7054, 0.4217, 0.6946, 0.375, 0.6946, 0.375, 0.6864, 0.4217, 0.6946, 0.375, 0.6864, 0.4217, 0.6864, 0.4217, 0.6864, 0.375, 0.6864, 0.375, 0.6653, 0.4217, 0.6864, 0.375, 0.6653, 0.4217, 0.6653, 0.375, 0.6946, 0.4217, 0.7054, 0.375, 0.7054, 0.326, 0.6946, 0.375, 0.6946, 0.375, 0.7054, 0.326, 0.6864, 0.375, 0.6946, 0.326, 0.6946, 0.326, 0.6864, 0.375, 0.6864, 0.375, 0.6946, 0.326, 0.6735, 0.375, 0.6864, 0.326, 0.6864, 0.326, 0.6735, 0.375, 0.6653, 0.375, 0.6864, 0.326, 0.6946, 0.375, 0.7054, 0.326, 0.7054, 0.326, 0.7054, 0.2033, 0.6946, 0.326, 0.6946, 0.2033, 0.6946, 0.326, 0.6864, 0.326, 0.6946, 0.2033, 0.6946, 0.2033, 0.6864, 0.326, 0.6864, 0.326, 0.6735, 0.326, 0.6864, 0.2033, 0.6864, 0.326, 0.6735, 0.2033, 0.6864, 0.2033, 0.6735, 0.155, 0.6864, 0.2033, 0.6735, 0.2033, 0.6864, 0.155, 0.6864, 0.155, 0.6644, 0.2033, 0.6735, 0.11, 0.6864, 0.155, 0.6644, 0.155, 0.6864, 0.11, 0.6864, 0.11, 0.6644, 0.155, 0.6644, 0.326, 0.7054, 0.2033, 0.7054, 0.2033, 0.6946, 0.2033, 0.6946, 0.2033, 0.7054, 0.155, 0.7054, 0.2033, 0.6946, 0.155, 0.7054, 0.155, 0.6946, 0.155, 0.6946, 0.2033, 0.6864, 0.2033, 0.6946, 0.155, 0.6946, 0.155, 0.6864, 0.2033, 0.6864, 0.11, 0.6946, 0.155, 0.6864, 0.155, 0.6946, 0.11, 0.6946, 0.11, 0.6864, 0.155, 0.6864, 0.11, 0.6946, 0.06697, 0.6864, 0.11, 0.6864, 0.11, 0.6644, 0.11, 0.6864, 0.06697, 0.6864, 0.11, 0.6644, 0.06697, 0.6864, 0.06697, 0.6644, 0.06697, 0.6644, 0.06697, 0.6864, 0.01079, 0.6864, 0.06697, 0.6644, 0.01079, 0.6864, 0.01079, 0.6644, 0.155, 0.6946, 0.155, 0.7054, 0.11, 0.7054, 0.155, 0.6946, 0.11, 0.7054, 0.11, 0.6946, 0.11, 0.6946, 0.11, 0.7054, 0.06697, 0.7054, 0.11, 0.6946, 0.06697, 0.7054, 0.06697, 0.6946, 0.11, 0.6946, 0.06697, 0.6946, 0.06697, 0.6864, 0.01079, 0.6946, 0.06697, 0.6864, 0.06697, 0.6946, 0.01079, 0.6946, 0.01079, 0.6864, 0.06697, 0.6864, 0.06697, 0.6946, 0.06697, 0.7054, 0.01079, 0.7054, 0.06697, 0.6946, 0.01079, 0.7054, 0.01079, 0.6946, 0.06697, 0.6573, 0.01079, 0.6573, 0.01079, 0.3589, 0.11, 0.3589, 0.06697, 0.6573, 0.01079, 0.3589, 0.11, 0.3589, 0.11, 0.6573, 0.06697, 0.6573, 0.11, 0.6573, 0.11, 0.6644, 0.06697, 0.6644, 0.11, 0.6573, 0.06697, 0.6644, 0.06697, 0.6573, 0.06697, 0.6644, 0.01079, 0.6573, 0.06697, 0.6573, 0.06697, 0.6644, 0.01079, 0.6644, 0.01079, 0.6573, 0.5758, 0.9976, 0.6266, 0.7173, 0.6266, 0.9976, 0.5758, 0.9976, 0.5348, 0.7173, 0.6266, 0.7173, 0.5758, 0.9976, 0.5348, 0.9976, 0.5348, 0.7173, 0.5348, 0.9976, 0.4894, 0.9977, 0.5348, 0.7173, 0.445, 0.9977, 0.5348, 0.7173, 0.4894, 0.9977, 0.445, 0.9977, 0.3886, 0.7173, 0.5348, 0.7173, 0.3322, 0.9977, 0.3886, 0.7173, 0.445, 0.9977, 0.3322, 0.9977, 0.2423, 0.7173, 0.3886, 0.7173, 0.3322, 0.9977, 0.2877, 0.9977, 0.2423, 0.7173, 0.2877, 0.9977, 0.2423, 0.9977, 0.2423, 0.7173, 0.2423, 0.9977, 0.2013, 0.9977, 0.2423, 0.7173, 0.1505, 0.7173, 0.2423, 0.7173, 0.2013, 0.9977, 0.1505, 0.7173, 0.2013, 0.9977, 0.1505, 0.9977, 0.03197, 0.9977, 0.1505, 0.7173, 0.1505, 0.9977, 0.03197, 0.9977, 0.03197, 0.7173, 0.1505, 0.7173, 0.03197, 0.9977, 0.03197, 0.7173, 0.1505, 0.7173, 0.03197, 0.9977, 0.1505, 0.7173, 0.1505, 0.9977, 0.1505, 0.7173, 0.2013, 0.9977, 0.1505, 0.9977, 0.1505, 0.7173, 0.2423, 0.7173, 0.2013, 0.9977, 0.2423, 0.9977, 0.2013, 0.9977, 0.2423, 0.7173, 0.2877, 0.9977, 0.2423, 0.9977, 0.2423, 0.7173, 0.3322, 0.9977, 0.2877, 0.9977, 0.2423, 0.7173, 0.3322, 0.9977, 0.2423, 0.7173, 0.3886, 0.7173, 0.3322, 0.9977, 0.3886, 0.7173, 0.445, 0.9977, 0.445, 0.9977, 0.3886, 0.7173, 0.5348, 0.7173, 0.445, 0.9977, 0.5348, 0.7173, 0.4894, 0.9977, 0.5348, 0.9976, 0.4894, 0.9977, 0.5348, 0.7173, 0.5758, 0.9976, 0.5348, 0.9976, 0.5348, 0.7173, 0.5758, 0.9976, 0.5348, 0.7173, 0.6266, 0.7173, 0.5758, 0.9976, 0.6266, 0.7173, 0.6266, 0.9976, 0.4664, 0.6653, 0.4217, 0.6653, 0.4217, 0.6573, 0.4664, 0.6653, 0.4217, 0.6573, 0.4664, 0.6573, 0.4664, 0.6653, 0.4664, 0.6573, 0.5202, 0.6573, 0.4664, 0.6653, 0.5202, 0.6573, 0.5202, 0.6653, 0.5202, 0.6653, 0.5202, 0.6573, 0.6471, 0.6573, 0.5202, 0.6653, 0.6471, 0.6573, 0.6471, 0.6653, 0.06697, 0.6644, 0.01079, 0.6864, 0.01079, 0.6644, 0.06697, 0.6644, 0.06697, 0.6864, 0.01079, 0.6864, 0.01079, 0.6946, 0.01079, 0.6864, 0.06697, 0.6864, 0.01079, 0.6946, 0.06697, 0.6864, 0.06697, 0.6946, 0.06697, 0.6946, 0.01079, 0.7055, 0.01079, 0.6946, 0.06697, 0.6946, 0.06697, 0.7055, 0.01079, 0.7055, 0.11, 0.6946, 0.06697, 0.7055, 0.06697, 0.6946, 0.11, 0.6946, 0.11, 0.7055, 0.06697, 0.7055, 0.11, 0.6644, 0.06697, 0.6864, 0.06697, 0.6644, 0.11, 0.6644, 0.11, 0.6864, 0.06697, 0.6864, 0.11, 0.6946, 0.06697, 0.6864, 0.11, 0.6864, 0.11, 0.6946, 0.06697, 0.6946, 0.06697, 0.6864, 0.11, 0.6864, 0.11, 0.6644, 0.155, 0.6644, 0.11, 0.6864, 0.155, 0.6644, 0.155, 0.6864, 0.11, 0.6946, 0.11, 0.6864, 0.155, 0.6864, 0.11, 0.6946, 0.155, 0.6864, 0.155, 0.6946, 0.155, 0.6946, 0.11, 0.7055, 0.11, 0.6946, 0.155, 0.6946, 0.155, 0.7055, 0.11, 0.7055, 0.2033, 0.6946, 0.155, 0.7055, 0.155, 0.6946, 0.2033, 0.6946, 0.2033, 0.7055, 0.155, 0.7055, 0.326, 0.7055, 0.2033, 0.7055, 0.2033, 0.6946, 0.155, 0.6864, 0.155, 0.6644, 0.2033, 0.6736, 0.155, 0.6864, 0.2033, 0.6736, 0.2033, 0.6864, 0.155, 0.6946, 0.155, 0.6864, 0.2033, 0.6864, 0.155, 0.6946, 0.2033, 0.6864, 0.2033, 0.6946, 0.2033, 0.6946, 0.2033, 0.6864, 0.326, 0.6864, 0.2033, 0.6946, 0.326, 0.6864, 0.326, 0.6946, 0.326, 0.7055, 0.2033, 0.6946, 0.326, 0.6946, 0.326, 0.6946, 0.375, 0.7055, 0.326, 0.7055, 0.326, 0.6946, 0.375, 0.6946, 0.375, 0.7055, 0.375, 0.6946, 0.4217, 0.7055, 0.375, 0.7055, 0.326, 0.6736, 0.2033, 0.6864, 0.2033, 0.6736, 0.326, 0.6736, 0.326, 0.6864, 0.2033, 0.6864, 0.326, 0.6736, 0.375, 0.6864, 0.326, 0.6864, 0.326, 0.6864, 0.375, 0.6864, 0.375, 0.6946, 0.326, 0.6864, 0.375, 0.6946, 0.326, 0.6946, 0.326, 0.6736, 0.375, 0.6653, 0.375, 0.6864, 0.4217, 0.6864, 0.375, 0.6864, 0.375, 0.6653, 0.4217, 0.6946, 0.375, 0.6864, 0.4217, 0.6864, 0.4217, 0.6946, 0.375, 0.6946, 0.375, 0.6864, 0.375, 0.6946, 0.4217, 0.6946, 0.4217, 0.7055, 0.4664, 0.7055, 0.4217, 0.7055, 0.4217, 0.6946, 0.4664, 0.7055, 0.4217, 0.6946, 0.4664, 0.6946, 0.5202, 0.7055, 0.4664, 0.7055, 0.4664, 0.6946, 0.4217, 0.6864, 0.375, 0.6653, 0.4217, 0.6653, 0.4664, 0.6864, 0.4217, 0.6864, 0.4217, 0.6653, 0.4664, 0.6864, 0.4217, 0.6946, 0.4217, 0.6864, 0.4664, 0.6864, 0.4664, 0.6946, 0.4217, 0.6946, 0.4664, 0.6864, 0.5202, 0.6946, 0.4664, 0.6946, 0.5202, 0.7055, 0.4664, 0.6946, 0.5202, 0.6946, 0.5202, 0.7055, 0.5202, 0.6946, 0.6471, 0.6946, 0.5202, 0.7055, 0.6471, 0.6946, 0.6471, 0.7055, 0.4664, 0.6864, 0.4217, 0.6653, 0.4664, 0.6653, 0.5202, 0.6864, 0.4664, 0.6864, 0.4664, 0.6653, 0.4664, 0.6864, 0.5202, 0.6864, 0.5202, 0.6946, 0.6471, 0.6864, 0.5202, 0.6946, 0.5202, 0.6864, 0.6471, 0.6864, 0.6471, 0.6946, 0.5202, 0.6946, 0.5202, 0.6864, 0.4664, 0.6653, 0.5202, 0.6653, 0.5202, 0.6653, 0.6471, 0.6864, 0.5202, 0.6864, 0.5202, 0.6653, 0.6471, 0.6653, 0.6471, 0.6864, 0.11, 0.6573, 0.11, 0.6644, 0.06697, 0.6644, 0.11, 0.6573, 0.06697, 0.6644, 0.06697, 0.6573, 0.06697, 0.6644, 0.01079, 0.6573, 0.06697, 0.6573, 0.06697, 0.6644, 0.01079, 0.6644, 0.01079, 0.6573, 0.11, 0.359, 0.11, 0.6573, 0.06697, 0.6573, 0.11, 0.359, 0.06697, 0.6573, 0.01079, 0.359, 0.06697, 0.6573, 0.01079, 0.6573, 0.01079, 0.359, 0.375, 0.6573, 0.4217, 0.359, 0.4217, 0.6573, 0.375, 0.6573, 0.3255, 0.359, 0.4217, 0.359, 0.326, 0.6657, 0.3255, 0.359, 0.375, 0.6573, 0.3255, 0.359, 0.326, 0.6657, 0.2033, 0.6657, 0.3255, 0.359, 0.2033, 0.6657, 0.1983, 0.359, 0.1983, 0.359, 0.2033, 0.6657, 0.155, 0.6573, 0.11, 0.359, 0.1983, 0.359, 0.155, 0.6573, 0.11, 0.359, 0.155, 0.6573, 0.11, 0.6573, 0.9198, 0.9699, 0.9623, 0.9429, 0.9623, 0.8978, 0.9198, 0.9699, 0.9623, 0.8978, 0.9198, 0.8709, 0.9198, 0.9699, 0.9198, 0.8709, 0.8097, 0.8647, 0.9198, 0.9699, 0.8097, 0.8647, 0.8097, 0.976, 0.8097, 0.8647, 0.6996, 0.9699, 0.8097, 0.976, 0.8097, 0.8647, 0.6996, 0.8709, 0.6996, 0.9699, 0.6996, 0.8709, 0.6571, 0.9429, 0.6996, 0.9699, 0.6996, 0.8709, 0.6571, 0.8978, 0.6571, 0.9429, 0.6886, 0.7591, 0.6886, 0.8003, 0.7182, 0.8177, 0.6886, 0.7591, 0.7182, 0.8177, 0.7182, 0.7417, 0.7182, 0.7417, 0.7182, 0.8177, 0.769, 0.8177, 0.7182, 0.7417, 0.769, 0.8177, 0.769, 0.7417, 0.769, 0.8177, 0.8555, 0.7417, 0.769, 0.7417, 0.769, 0.8177, 0.8555, 0.8177, 0.8555, 0.7417, 0.8555, 0.8177, 0.9064, 0.7417, 0.8555, 0.7417, 0.8555, 0.8177, 0.9064, 0.8177, 0.9064, 0.7417, 0.9064, 0.8177, 0.9359, 0.7591, 0.9064, 0.7417, 0.9064, 0.8177, 0.9359, 0.8003, 0.9359, 0.7591, 0.155, 0.6573, 0.11, 0.6644, 0.11, 0.6573, 0.155, 0.6573, 0.155, 0.6644, 0.11, 0.6644, 0.155, 0.6573, 0.2033, 0.6736, 0.155, 0.6644, 0.155, 0.6573, 0.2033, 0.6657, 0.2033, 0.6736, 0.326, 0.6657, 0.2033, 0.6736, 0.2033, 0.6657, 0.326, 0.6657, 0.326, 0.6736, 0.2033, 0.6736, 0.326, 0.6736, 0.326, 0.6657, 0.375, 0.6573, 0.326, 0.6736, 0.375, 0.6573, 0.375, 0.6653, 0.4217, 0.6653, 0.375, 0.6653, 0.375, 0.6573, 0.4217, 0.6653, 0.375, 0.6573, 0.4217, 0.6573, 0.5202, 0.6653, 0.6471, 0.6573, 0.6471, 0.6653, 0.5202, 0.6653, 0.5202, 0.6573, 0.6471, 0.6573, 0.4664, 0.6653, 0.5202, 0.6573, 0.5202, 0.6653, 0.4664, 0.6653, 0.4664, 0.6573, 0.5202, 0.6573, 0.4664, 0.6653, 0.4217, 0.6573, 0.4664, 0.6573, 0.4664, 0.6653, 0.4217, 0.6653, 0.4217, 0.6573, 0.5202, 0.6573, 0.6471, 0.359, 0.6471, 0.6573, 0.5202, 0.6573, 0.5202, 0.359, 0.6471, 0.359, 0.5202, 0.6573, 0.4664, 0.6573, 0.5202, 0.359, 0.4664, 0.6573, 0.4217, 0.359, 0.5202, 0.359, 0.4664, 0.6573, 0.4217, 0.6573, 0.4217, 0.359])
me_s4studio_mesh_1.materials.append(mat_diffuse_001)
me_s4studio_mesh_1.use_remesh_preserve_volume = False
me_s4studio_mesh_1.use_remesh_preserve_attributes = False
me_s4studio_mesh_1.use_mirror_vertex_groups = False
me_s4studio_mesh_1.update()
me_s4studio_mesh_0 = bpy.data.meshes.new('s4studio_mesh_0')
me_s4studio_mesh_0.from_pydata([(0.3112, -0.135, 0.005871), (-0.1918, -0.1292, 0.005871), (0.2896, -0.2231, 0.005871), (-0.2016, -0.2387, 0.005871), (0.2016, 0.2387, 0.005871), (0.1918, 0.1292, 0.005871), (0.2896, 0.2231, 0.005871), (0.3112, 0.135, 0.005871), (-0.2896, -0.2231, 0.005871), (0.2016, -0.2387, 0.005871), (-0.1918, 0.1292, 0.005871), (-0.2016, 0.2387, 0.005871), (0.1918, -0.1292, 0.005871), (-0.3112, -0.135, 0.005871), (-0.2896, 0.2231, 0.005871), (-0.3112, 0.135, 0.005871)], [], [(5, 7, 6), (5, 6, 4), (11, 5, 4), (11, 10, 5), (10, 12, 5), (7, 5, 12), (7, 12, 0), (2, 0, 12), (2, 12, 9), (1, 9, 12), (1, 3, 9), (10, 11, 14), (10, 14, 15), (10, 15, 13), (10, 13, 1), (10, 1, 12), (1, 13, 8), (1, 8, 3)])
me_s4studio_mesh_0.polygons.foreach_set('use_smooth', [True] * 18)
_uv = me_s4studio_mesh_0.uv_layers.new(name='uv_0')
_uv.uv.foreach_set('vector', [0.5424, 0.8536, 0.5368, 0.8196, 0.5781, 0.8231, 0.5424, 0.8536, 0.5781, 0.8231, 0.5816, 0.8647, 0.5816, 0.9291, 0.5424, 0.8536, 0.5816, 0.8647, 0.5816, 0.9291, 0.5424, 0.9402, 0.5424, 0.8536, 0.5424, 0.9402, 0.4631, 0.8536, 0.5424, 0.8536, 0.5368, 0.8196, 0.5424, 0.8536, 0.4631, 0.8536, 0.5368, 0.8196, 0.4631, 0.8536, 0.4688, 0.8196, 0.4274, 0.8231, 0.4688, 0.8196, 0.4631, 0.8536, 0.4274, 0.8231, 0.4631, 0.8536, 0.424, 0.8647, 0.4631, 0.9402, 0.424, 0.8647, 0.4631, 0.8536, 0.4631, 0.9402, 0.424, 0.9291, 0.424, 0.8647, 0.5424, 0.9402, 0.5816, 0.9291, 0.5781, 0.9707, 0.5424, 0.9402, 0.5781, 0.9707, 0.5368, 0.9742, 0.5424, 0.9402, 0.5368, 0.9742, 0.4688, 0.9742, 0.5424, 0.9402, 0.4688, 0.9742, 0.4631, 0.9402, 0.5424, 0.9402, 0.4631, 0.9402, 0.4631, 0.8536, 0.4631, 0.9402, 0.4688, 0.9742, 0.4274, 0.9707, 0.4631, 0.9402, 0.4274, 0.9707, 0.424, 0.9291])
me_s4studio_mesh_0.materials.append(mat_diffuse)
me_s4studio_mesh_0.use_remesh_preserve_volume = False
me_s4studio_mesh_0.use_remesh_preserve_attributes = False
me_s4studio_mesh_0.use_mirror_vertex_groups = False
me_s4studio_mesh_0.update()
arm_none_armature_data = bpy.data.armatures.new('None_Armature_Data')  # bones are not reproduced

# ---- objects
ob_rig = bpy.data.objects.new('rig', arm_none_armature_data)
ob_s4studio_mesh_2 = bpy.data.objects.new('s4studio_mesh_2', me_s4studio_mesh_2)
ob_s4studio_mesh_1 = bpy.data.objects.new('s4studio_mesh_1', me_s4studio_mesh_1)
ob_s4studio_mesh_0 = bpy.data.objects.new('s4studio_mesh_0', me_s4studio_mesh_0)
ob_lamp_003 = bpy.data.objects.new('Lamp.003', light_lamp_003)
ob_lamp_002 = bpy.data.objects.new('Lamp.002', light_lamp_002)
ob_lamp_001 = bpy.data.objects.new('Lamp.001', light_lamp_001)
ob_lamp_004 = bpy.data.objects.new('Lamp.004', light_lamp)
ob_camera = bpy.data.objects.new('Camera', cam_camera)

# ---- transforms, parenting, visibility, modifiers, constraints
ob_rig.location = (0.0, 0.0, 0.0)
ob_rig.show_in_front = True
ob_rig.lineart.crease_threshold = 0.0
ob_s4studio_mesh_2.location = (0.0, 0.0, 0.0)
ob_s4studio_mesh_2.show_transparent = True
ob_s4studio_mesh_2.lineart.crease_threshold = 0.0
_vg = ob_s4studio_mesh_2.vertex_groups.new(name='transformBone')
_m = ob_s4studio_mesh_2.modifiers.new('s4studio_mesh_2_skin', 'ARMATURE')
_m.object = ob_rig
ob_s4studio_mesh_1.location = (0.0, 0.0, 0.0)
ob_s4studio_mesh_1.show_transparent = True
ob_s4studio_mesh_1.lineart.crease_threshold = 0.0
_vg = ob_s4studio_mesh_1.vertex_groups.new(name='transformBone')
_vg.add([0, 1, 2, 3, 4, 5, 6, 7, 8, 9, 10, 11, 12, 13, 14, 15, 16, 17, 18, 19, 20, 21, 22, 23, 24, 25, 26, 27, 28, 29, 30, 31, 32, 33, 34, 35, 36, 37, 38, 39, 40, 41, 42, 43, 44, 45, 46, 47, 48, 49, 50, 51, 52, 53, 54, 55, 56, 57, 58, 59, 60, 61, 62, 63, 64, 65, 66, 67, 68, 69, 70, 71, 72, 73, 74, 75, 76, 77, 78, 79, 80, 81, 82, 83, 84, 85, 86, 87, 88, 89, 90, 91, 92, 93, 94, 95, 96, 97, 98, 99, 100, 101, 102, 103, 104, 105, 106, 107, 108, 109, 110, 111, 112, 113, 114, 115, 116, 117, 118, 119, 120, 121, 122, 123, 124, 125, 126, 127, 128, 129, 130, 131, 132, 133, 134, 135, 136, 137, 138, 139, 140, 141, 142, 143, 144, 145, 146, 147, 148, 149, 150, 151, 152, 153, 154, 155, 156, 157, 158, 159, 160, 161, 162, 163, 164, 165, 166, 167, 168, 169, 170, 171, 172, 173, 174, 175, 176, 177, 178, 179, 180, 181, 182, 183, 184, 185, 186, 187, 188, 189, 190, 191, 192, 193, 194, 195, 196, 197, 198, 199, 200, 201, 202, 203, 204, 205, 206, 207, 208, 209, 210, 211, 212, 213, 214, 215, 216, 217, 218, 219, 220, 221, 222, 223, 224, 225, 226, 227, 228, 229, 230, 231, 232, 233, 234, 235, 236, 237, 238, 239], 1.0, 'REPLACE')
_m = ob_s4studio_mesh_1.modifiers.new('s4studio_mesh_1_skin', 'ARMATURE')
_m.object = ob_rig
ob_s4studio_mesh_0.location = (0.0, 0.0, 0.0)
ob_s4studio_mesh_0.show_transparent = True
ob_s4studio_mesh_0.lineart.crease_threshold = 0.0
_m = ob_s4studio_mesh_0.modifiers.new('s4studio_mesh_0_skin', 'ARMATURE')
_m.object = ob_rig
ob_lamp_003.location = (0.0, -3.0, 4.0)
ob_lamp_003.rotation_euler = (0.6503, 0.05522, 1.866)
ob_lamp_003.lock_rotations_4d = False
ob_lamp_003.empty_display_type = 'ARROWS'
ob_lamp_003.color = (0.0, 0.0, 0.0, 0.0)
ob_lamp_003.lineart.crease_threshold = 0.0
ob_lamp_002.location = (0.0, 3.0, 4.0)
ob_lamp_002.rotation_euler = (0.6503, 0.05522, 1.866)
ob_lamp_002.lock_rotations_4d = False
ob_lamp_002.empty_display_type = 'ARROWS'
ob_lamp_002.color = (0.0, 0.0, 0.0, 0.0)
ob_lamp_002.lineart.crease_threshold = 0.0
ob_lamp_001.location = (-3.0, 0.0, 4.0)
ob_lamp_001.rotation_euler = (0.6503, 0.05522, 1.866)
ob_lamp_001.lock_rotations_4d = False
ob_lamp_001.empty_display_type = 'ARROWS'
ob_lamp_001.color = (0.0, 0.0, 0.0, 0.0)
ob_lamp_001.lineart.crease_threshold = 0.0
ob_lamp_004.location = (3.0, 0.0, 4.0)
ob_lamp_004.rotation_euler = (0.6503, 0.05522, 1.866)
ob_lamp_004.lock_rotations_4d = False
ob_lamp_004.empty_display_type = 'ARROWS'
ob_lamp_004.color = (0.0, 0.0, 0.0, 0.0)
ob_lamp_004.lineart.crease_threshold = 0.0
ob_camera.location = (7.481, -6.508, 5.344)
ob_camera.rotation_euler = (1.109, 0.01082, 0.8149)
ob_camera.lock_rotations_4d = False
ob_camera.empty_display_type = 'ARROWS'
ob_camera.color = (0.0, 0.0, 0.0, 0.0)
ob_camera.display_type = 'WIRE'
ob_camera.lineart.crease_threshold = 0.0

# ---- collection membership
col_collection_1.objects.link(ob_rig)
col_collection_1.objects.link(ob_s4studio_mesh_2)
col_collection_1.objects.link(ob_s4studio_mesh_1)
col_collection_1.objects.link(ob_s4studio_mesh_0)
col_collection_1.objects.link(ob_lamp_003)
col_collection_1.objects.link(ob_lamp_002)
col_collection_1.objects.link(ob_lamp_001)
col_collection_1.objects.link(ob_lamp_004)
col_collection_1.objects.link(ob_camera)

# ---- scene / render settings (as saved in the file)
scene.camera = ob_camera
scene.frame_start = 1; scene.frame_end = 250; scene.frame_set(1)
scene.render.engine = 'BLENDER_EEVEE_NEXT'
scene.render.resolution_percentage = 50
scene.render.dither_intensity = 0.0
scene.cycles.use_denoising = False
scene.cycles.samples = 10
scene.cycles.sampling_pattern = 'TABULATED_SOBOL'
scene.cycles.light_sampling_threshold = 0.0
scene.cycles.use_adaptive_sampling = False
scene.cycles.use_light_tree = False
scene.cycles.blur_glossy = 0.0
scene.cycles.volume_bounces = 1
scene.cycles.pixel_filter_type = 'GAUSSIAN'
scene.cycles.sample_clamp_indirect = 0.0
scene.view_settings.view_transform = 'Standard'
bpy.context.view_layer.update()
